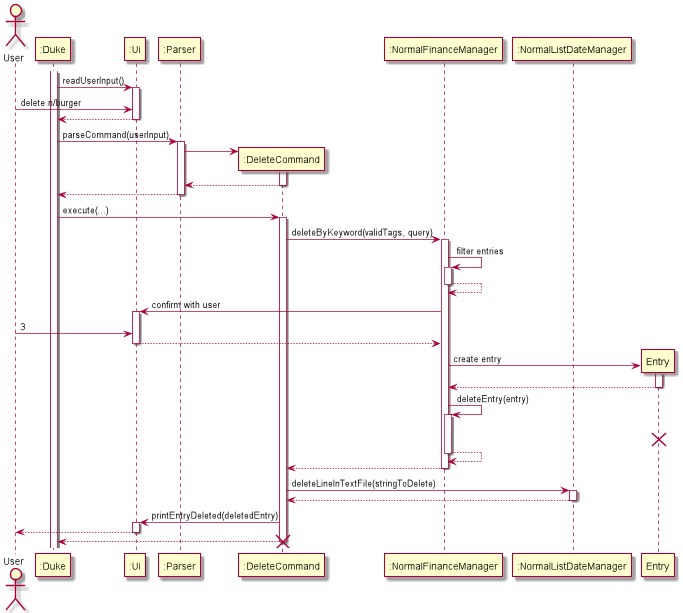

The diagram above was rendered by PlantUML. Its source (embedded in the PNG):
@startuml
Actor User
Participant ":Duke" as Duke
Participant ":Ui" as Ui
Participant ":Parser" as Parser
Participant ":DeleteCommand" as DeleteCommand
Participant ":NormalFinanceManager" as NormalFinanceManager
Participant ":NormalListDateManager" as NormalListDataManager

activate Duke
Duke -> Ui: readUserInput()
activate Ui
User -> Ui : delete n/burger
Ui --> Duke
deactivate Ui
Duke -> Parser : parseCommand(userInput)
activate Parser
create DeleteCommand
Parser -> DeleteCommand
activate DeleteCommand
DeleteCommand --> Parser
deactivate DeleteCommand
Parser --> Duke
deactivate Parser

Duke -> DeleteCommand : execute(...)
activate DeleteCommand
DeleteCommand -> NormalFinanceManager : deleteByKeyword(validTags, query)
activate NormalFinanceManager
NormalFinanceManager -> NormalFinanceManager : filter entries
activate NormalFinanceManager
NormalFinanceManager --> NormalFinanceManager
deactivate NormalFinanceManager
NormalFinanceManager -> Ui : confirm with user
activate Ui
User -> Ui : 3
Ui --> NormalFinanceManager
deactivate Ui
create Entry
NormalFinanceManager -> Entry : create entry
activate Entry
Entry --> NormalFinanceManager
deactivate Entry
NormalFinanceManager -> NormalFinanceManager : deleteEntry(entry)
activate NormalFinanceManager
destroy Entry
NormalFinanceManager --> NormalFinanceManager
deactivate NormalFinanceManager
NormalFinanceManager --> DeleteCommand
deactivate NormalFinanceManager
DeleteCommand -> NormalListDataManager : deleteLineInTextFile(stringToDelete)
activate NormalListDataManager
NormalListDataManager --> DeleteCommand
deactivate NormalListDataManager
DeleteCommand -> Ui : printEntryDeleted(deletedEntry)
activate Ui
Ui --> User
deactivate Ui
DeleteCommand --> Duke
deactivate DeleteCommand
destroy DeleteCommand
@enduml